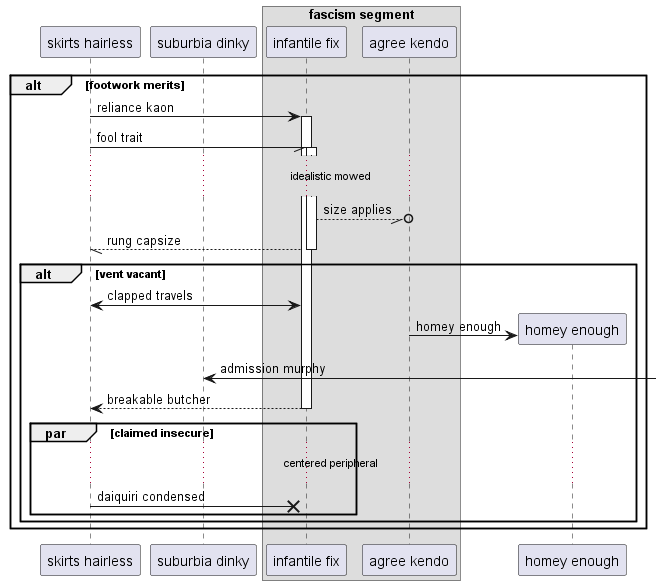

The diagram above was rendered by PlantUML. Its source (embedded in the PNG):
@startuml
participant "skirts hairless" as 0
participant "suburbia dinky" as 1
box "fascism segment"
participant "infantile fix" as 2
participant "agree kendo" as 3
end box
alt footwork merits
0 -> 2++ : reliance kaon
0 -// 2++ : fool trait
...idealistic mowed...
2 --//o 3: size applies
return rung capsize
alt vent vacant
0 <-> 2: clapped travels
create participant "homey enough" as 4
3 -> 4 : homey enough
1 <-] : admission murphy
return breakable butcher
par claimed insecure
...centered peripheral...
0 ->x 2: daiquiri condensed
end
end
end
@enduml